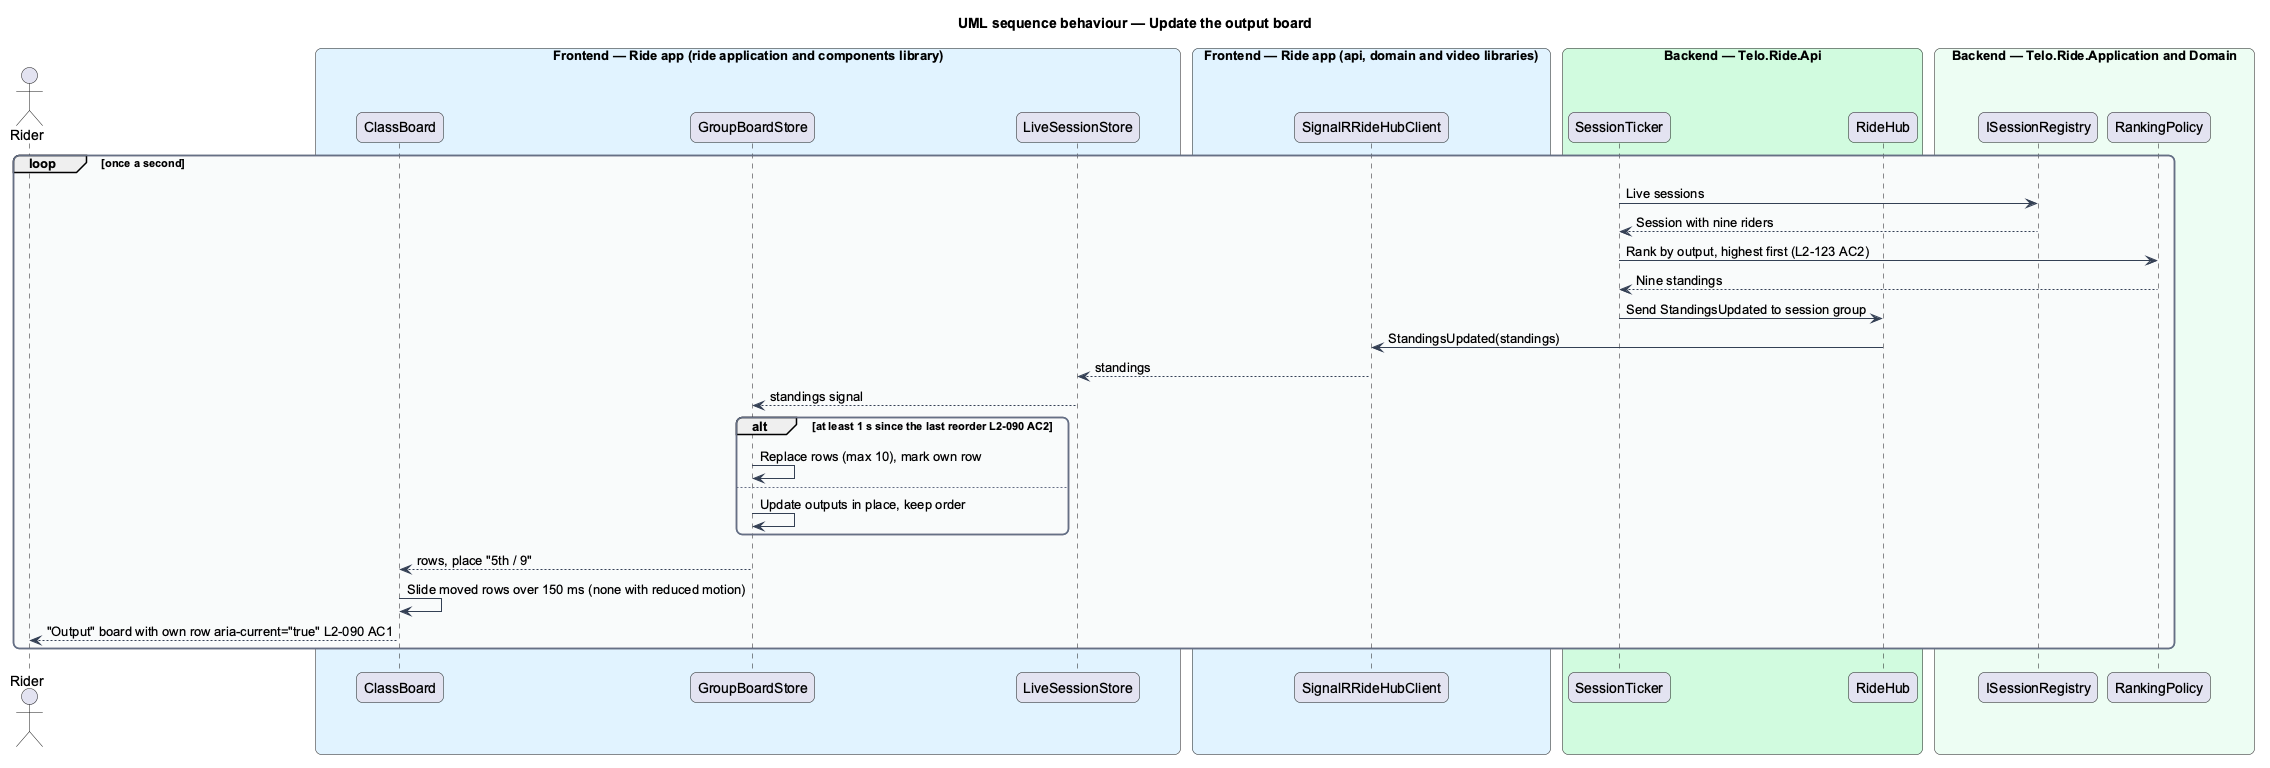

The diagram above was rendered by PlantUML. Its source (embedded in the PNG):
@startuml
title UML sequence behaviour — Update the output board
skinparam backgroundColor #FFFFFF
skinparam shadowing false
skinparam roundcorner 12
skinparam defaultFontName Arial
skinparam ArrowColor #344054
skinparam rectangle {
  BorderColor #344054
  FontColor #101828
}
skinparam package {
  BorderColor #667085
  FontColor #101828
  BackgroundColor #F9FAFB
}
actor "Rider" as rider
box "Frontend — Ride app (ride application and components library)" #E0F2FE
  participant "ClassBoard" as board
  participant "GroupBoardStore" as bstore
  participant "LiveSessionStore" as live
end box
box "Frontend — Ride app (api, domain and video libraries)" #E0F2FE
  participant "SignalRRideHubClient" as hub
end box
box "Backend — Telo.Ride.Api" #D1FADF
  participant "SessionTicker" as bc
  participant "RideHub" as rhub
end box
box "Backend — Telo.Ride.Application and Domain" #ECFDF3
  participant "ISessionRegistry" as registry
  participant "RankingPolicy" as session
end box
loop once a second
  bc -> registry : Live sessions
  registry --> bc : Session with nine riders
  bc -> session : Rank by output, highest first (L2-123 AC2)
  session --> bc : Nine standings
  bc -> rhub : Send StandingsUpdated to session group
  rhub -> hub : StandingsUpdated(standings)
  hub --> live : standings
  live --> bstore : standings signal
  alt at least 1 s since the last reorder L2-090 AC2
    bstore -> bstore : Replace rows (max 10), mark own row
  else
    bstore -> bstore : Update outputs in place, keep order
  end
  bstore --> board : rows, place "5th / 9"
  board -> board : Slide moved rows over 150 ms (none with reduced motion)
  board --> rider : "Output" board with own row aria-current="true" L2-090 AC1
end
@enduml